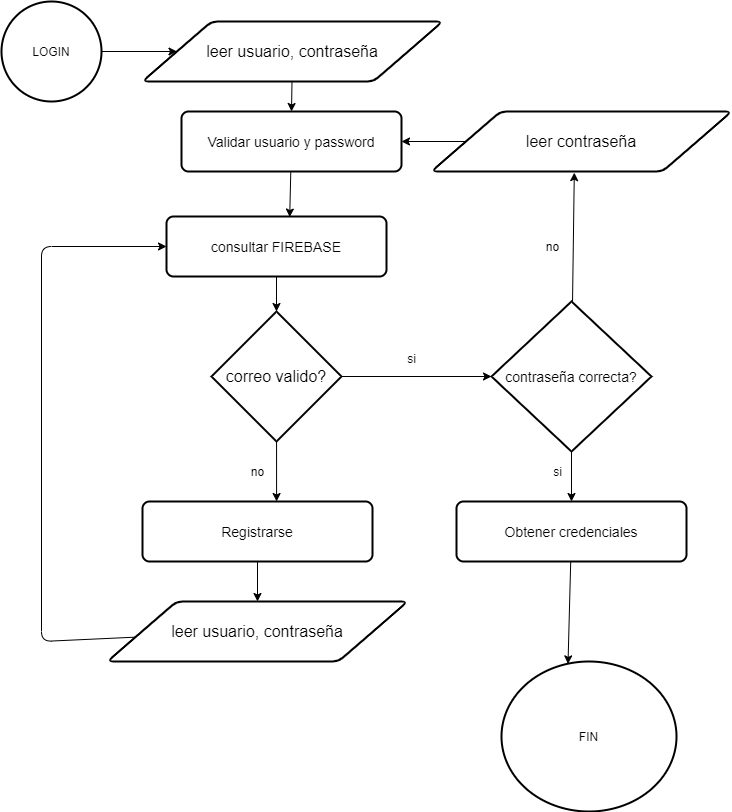

The diagram above was exported from draw.io. Its source (the exported page's mxGraphModel, read from the mxfile embedded in the PNG):
<mxGraphModel dx="1162" dy="622" grid="1" gridSize="10" guides="1" tooltips="1" connect="1" arrows="1" fold="1" page="1" pageScale="1" pageWidth="827" pageHeight="1169" math="0" shadow="0">
  <root>
    <mxCell id="0" />
    <mxCell id="1" parent="0" />
    <mxCell id="8" style="edgeStyle=none;html=1;entryX=0;entryY=0.5;entryDx=0;entryDy=0;" edge="1" parent="1" source="3" target="4">
      <mxGeometry relative="1" as="geometry" />
    </mxCell>
    <mxCell id="3" value="LOGIN" style="strokeWidth=2;html=1;shape=mxgraph.flowchart.start_2;whiteSpace=wrap;" vertex="1" parent="1">
      <mxGeometry x="30" y="20" width="100" height="100" as="geometry" />
    </mxCell>
    <mxCell id="9" style="edgeStyle=none;html=1;entryX=0.5;entryY=0;entryDx=0;entryDy=0;" edge="1" parent="1" source="4" target="5">
      <mxGeometry relative="1" as="geometry" />
    </mxCell>
    <mxCell id="4" value="&lt;font size=&quot;3&quot;&gt;leer usuario, contraseña&lt;/font&gt;" style="shape=parallelogram;html=1;strokeWidth=2;perimeter=parallelogramPerimeter;whiteSpace=wrap;rounded=1;arcSize=12;size=0.23;" vertex="1" parent="1">
      <mxGeometry x="171" y="40" width="300" height="60" as="geometry" />
    </mxCell>
    <mxCell id="10" style="edgeStyle=none;html=1;entryX=0.56;entryY=0.009;entryDx=0;entryDy=0;entryPerimeter=0;" edge="1" parent="1" source="5" target="6">
      <mxGeometry relative="1" as="geometry">
        <mxPoint x="310" y="240" as="targetPoint" />
      </mxGeometry>
    </mxCell>
    <mxCell id="5" value="&lt;span style=&quot;font-size: 14px&quot;&gt;Validar usuario y password&lt;/span&gt;" style="rounded=1;whiteSpace=wrap;html=1;absoluteArcSize=1;arcSize=14;strokeWidth=2;" vertex="1" parent="1">
      <mxGeometry x="210" y="130" width="220" height="60" as="geometry" />
    </mxCell>
    <mxCell id="11" value="" style="edgeStyle=none;html=1;" edge="1" parent="1" source="6" target="7">
      <mxGeometry relative="1" as="geometry" />
    </mxCell>
    <mxCell id="6" value="&lt;font style=&quot;font-size: 14px&quot;&gt;consultar FIREBASE&lt;/font&gt;" style="rounded=1;whiteSpace=wrap;html=1;absoluteArcSize=1;arcSize=14;strokeWidth=2;" vertex="1" parent="1">
      <mxGeometry x="195" y="235" width="220" height="60" as="geometry" />
    </mxCell>
    <mxCell id="29" style="edgeStyle=none;html=1;entryX=0;entryY=0.5;entryDx=0;entryDy=0;entryPerimeter=0;exitX=1;exitY=0.5;exitDx=0;exitDy=0;exitPerimeter=0;" edge="1" parent="1" source="7" target="26">
      <mxGeometry relative="1" as="geometry" />
    </mxCell>
    <mxCell id="41" style="edgeStyle=none;html=1;entryX=0.583;entryY=0;entryDx=0;entryDy=0;entryPerimeter=0;" edge="1" parent="1" source="7" target="23">
      <mxGeometry relative="1" as="geometry" />
    </mxCell>
    <mxCell id="7" value="&lt;font size=&quot;3&quot;&gt;correo valido?&lt;/font&gt;" style="strokeWidth=2;html=1;shape=mxgraph.flowchart.decision;whiteSpace=wrap;" vertex="1" parent="1">
      <mxGeometry x="240" y="330" width="130" height="130" as="geometry" />
    </mxCell>
    <mxCell id="48" style="edgeStyle=none;html=1;entryX=0.38;entryY=0.016;entryDx=0;entryDy=0;entryPerimeter=0;" edge="1" parent="1" source="13" target="45">
      <mxGeometry relative="1" as="geometry" />
    </mxCell>
    <mxCell id="13" value="&lt;font style=&quot;font-size: 14px&quot;&gt;Obtener credenciales&lt;/font&gt;" style="rounded=1;whiteSpace=wrap;html=1;absoluteArcSize=1;arcSize=14;strokeWidth=2;" vertex="1" parent="1">
      <mxGeometry x="485" y="520" width="230" height="60" as="geometry" />
    </mxCell>
    <mxCell id="15" value="si" style="text;html=1;align=center;verticalAlign=middle;resizable=0;points=[];autosize=1;strokeColor=none;" vertex="1" parent="1">
      <mxGeometry x="576" y="480" width="20" height="20" as="geometry" />
    </mxCell>
    <mxCell id="19" value="si" style="text;html=1;align=center;verticalAlign=middle;resizable=0;points=[];autosize=1;strokeColor=none;" vertex="1" parent="1">
      <mxGeometry x="430" y="367" width="20" height="20" as="geometry" />
    </mxCell>
    <mxCell id="52" value="" style="edgeStyle=none;html=1;" edge="1" parent="1" source="23" target="51">
      <mxGeometry relative="1" as="geometry" />
    </mxCell>
    <mxCell id="23" value="&lt;font style=&quot;font-size: 14px&quot;&gt;Registrarse&lt;/font&gt;" style="rounded=1;whiteSpace=wrap;html=1;absoluteArcSize=1;arcSize=14;strokeWidth=2;" vertex="1" parent="1">
      <mxGeometry x="171" y="520" width="230" height="60" as="geometry" />
    </mxCell>
    <mxCell id="42" value="" style="edgeStyle=none;html=1;exitX=0.5;exitY=1;exitDx=0;exitDy=0;exitPerimeter=0;entryX=0.5;entryY=0;entryDx=0;entryDy=0;" edge="1" parent="1" source="26" target="13">
      <mxGeometry relative="1" as="geometry">
        <mxPoint x="862" y="550" as="targetPoint" />
      </mxGeometry>
    </mxCell>
    <mxCell id="47" style="edgeStyle=none;html=1;entryX=0.476;entryY=1.019;entryDx=0;entryDy=0;entryPerimeter=0;" edge="1" parent="1" source="26" target="35">
      <mxGeometry relative="1" as="geometry" />
    </mxCell>
    <mxCell id="26" value="&lt;font style=&quot;font-size: 14px&quot;&gt;contraseña correcta?&lt;/font&gt;" style="strokeWidth=2;html=1;shape=mxgraph.flowchart.decision;whiteSpace=wrap;" vertex="1" parent="1">
      <mxGeometry x="520" y="320" width="160" height="150" as="geometry" />
    </mxCell>
    <mxCell id="30" value="no" style="text;html=1;align=center;verticalAlign=middle;resizable=0;points=[];autosize=1;strokeColor=none;" vertex="1" parent="1">
      <mxGeometry x="566" y="255" width="30" height="20" as="geometry" />
    </mxCell>
    <mxCell id="36" style="edgeStyle=none;html=1;" edge="1" parent="1" source="35" target="5">
      <mxGeometry relative="1" as="geometry" />
    </mxCell>
    <mxCell id="35" value="&lt;font size=&quot;3&quot;&gt;&lt;br&gt;leer contraseña&lt;br&gt;&lt;br&gt;&lt;/font&gt;" style="shape=parallelogram;html=1;strokeWidth=2;perimeter=parallelogramPerimeter;whiteSpace=wrap;rounded=1;arcSize=12;size=0.23;" vertex="1" parent="1">
      <mxGeometry x="460" y="130" width="300" height="60" as="geometry" />
    </mxCell>
    <mxCell id="38" value="no" style="text;html=1;align=center;verticalAlign=middle;resizable=0;points=[];autosize=1;strokeColor=none;" vertex="1" parent="1">
      <mxGeometry x="271" y="480" width="30" height="20" as="geometry" />
    </mxCell>
    <mxCell id="45" value="FIN" style="strokeWidth=2;html=1;shape=mxgraph.flowchart.start_2;whiteSpace=wrap;" vertex="1" parent="1">
      <mxGeometry x="530" y="680" width="175" height="150" as="geometry" />
    </mxCell>
    <mxCell id="53" style="edgeStyle=none;html=1;entryX=0;entryY=0.5;entryDx=0;entryDy=0;" edge="1" parent="1" source="51" target="6">
      <mxGeometry relative="1" as="geometry">
        <Array as="points">
          <mxPoint x="70" y="660" />
          <mxPoint x="70" y="265" />
        </Array>
      </mxGeometry>
    </mxCell>
    <mxCell id="51" value="&lt;font size=&quot;3&quot;&gt;leer usuario, contraseña&lt;/font&gt;" style="shape=parallelogram;html=1;strokeWidth=2;perimeter=parallelogramPerimeter;whiteSpace=wrap;rounded=1;arcSize=12;size=0.23;" vertex="1" parent="1">
      <mxGeometry x="136" y="620" width="300" height="60" as="geometry" />
    </mxCell>
  </root>
</mxGraphModel>